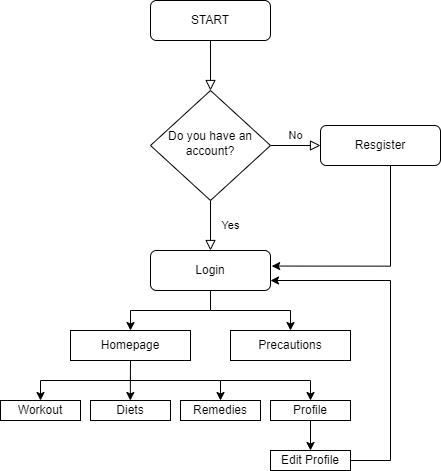

The diagram above was exported from draw.io. Its source (the exported page's mxGraphModel, read from the mxfile embedded in the PNG):
<mxGraphModel dx="1620" dy="946" grid="1" gridSize="10" guides="1" tooltips="1" connect="1" arrows="1" fold="1" page="1" pageScale="1" pageWidth="827" pageHeight="1169" math="0" shadow="0">
  <root>
    <mxCell id="WIyWlLk6GJQsqaUBKTNV-0" />
    <mxCell id="WIyWlLk6GJQsqaUBKTNV-1" parent="WIyWlLk6GJQsqaUBKTNV-0" />
    <mxCell id="WIyWlLk6GJQsqaUBKTNV-2" value="" style="rounded=0;html=1;jettySize=auto;orthogonalLoop=1;fontSize=11;endArrow=block;endFill=0;endSize=8;strokeWidth=1;shadow=0;labelBackgroundColor=none;edgeStyle=orthogonalEdgeStyle;" parent="WIyWlLk6GJQsqaUBKTNV-1" source="WIyWlLk6GJQsqaUBKTNV-3" target="WIyWlLk6GJQsqaUBKTNV-6" edge="1">
      <mxGeometry relative="1" as="geometry" />
    </mxCell>
    <mxCell id="WIyWlLk6GJQsqaUBKTNV-3" value="START" style="rounded=1;whiteSpace=wrap;html=1;fontSize=12;glass=0;strokeWidth=1;shadow=0;" parent="WIyWlLk6GJQsqaUBKTNV-1" vertex="1">
      <mxGeometry x="344" y="180" width="120" height="40" as="geometry" />
    </mxCell>
    <mxCell id="WIyWlLk6GJQsqaUBKTNV-4" value="Yes" style="rounded=0;html=1;jettySize=auto;orthogonalLoop=1;fontSize=11;endArrow=block;endFill=0;endSize=8;strokeWidth=1;shadow=0;labelBackgroundColor=none;edgeStyle=orthogonalEdgeStyle;" parent="WIyWlLk6GJQsqaUBKTNV-1" source="WIyWlLk6GJQsqaUBKTNV-6" edge="1">
      <mxGeometry y="20" relative="1" as="geometry">
        <mxPoint as="offset" />
        <mxPoint x="404" y="430" as="targetPoint" />
      </mxGeometry>
    </mxCell>
    <mxCell id="WIyWlLk6GJQsqaUBKTNV-5" value="No" style="edgeStyle=orthogonalEdgeStyle;rounded=0;html=1;jettySize=auto;orthogonalLoop=1;fontSize=11;endArrow=block;endFill=0;endSize=8;strokeWidth=1;shadow=0;labelBackgroundColor=none;" parent="WIyWlLk6GJQsqaUBKTNV-1" source="WIyWlLk6GJQsqaUBKTNV-6" target="WIyWlLk6GJQsqaUBKTNV-7" edge="1">
      <mxGeometry y="10" relative="1" as="geometry">
        <mxPoint as="offset" />
      </mxGeometry>
    </mxCell>
    <mxCell id="WIyWlLk6GJQsqaUBKTNV-6" value="Do you have an account?" style="rhombus;whiteSpace=wrap;html=1;shadow=0;fontFamily=Helvetica;fontSize=12;align=center;strokeWidth=1;spacing=6;spacingTop=-4;" parent="WIyWlLk6GJQsqaUBKTNV-1" vertex="1">
      <mxGeometry x="344" y="270" width="120" height="110" as="geometry" />
    </mxCell>
    <mxCell id="WIyWlLk6GJQsqaUBKTNV-7" value="Resgister" style="rounded=1;whiteSpace=wrap;html=1;fontSize=12;glass=0;strokeWidth=1;shadow=0;" parent="WIyWlLk6GJQsqaUBKTNV-1" vertex="1">
      <mxGeometry x="514" y="305" width="120" height="40" as="geometry" />
    </mxCell>
    <mxCell id="DvLWIm2YMfv5AlpJjIii-2" value="Login" style="rounded=1;whiteSpace=wrap;html=1;" vertex="1" parent="WIyWlLk6GJQsqaUBKTNV-1">
      <mxGeometry x="344" y="430" width="120" height="40" as="geometry" />
    </mxCell>
    <mxCell id="DvLWIm2YMfv5AlpJjIii-5" value="" style="endArrow=none;html=1;rounded=0;" edge="1" parent="WIyWlLk6GJQsqaUBKTNV-1">
      <mxGeometry width="50" height="50" relative="1" as="geometry">
        <mxPoint x="404" y="490" as="sourcePoint" />
        <mxPoint x="404" y="470" as="targetPoint" />
      </mxGeometry>
    </mxCell>
    <mxCell id="DvLWIm2YMfv5AlpJjIii-6" value="" style="endArrow=classic;html=1;rounded=0;entryX=0.5;entryY=0;entryDx=0;entryDy=0;" edge="1" parent="WIyWlLk6GJQsqaUBKTNV-1" target="DvLWIm2YMfv5AlpJjIii-8">
      <mxGeometry width="50" height="50" relative="1" as="geometry">
        <mxPoint x="404" y="490" as="sourcePoint" />
        <mxPoint x="324" y="530" as="targetPoint" />
        <Array as="points">
          <mxPoint x="324" y="490" />
        </Array>
      </mxGeometry>
    </mxCell>
    <mxCell id="DvLWIm2YMfv5AlpJjIii-7" value="" style="edgeStyle=segmentEdgeStyle;endArrow=classic;html=1;rounded=0;entryX=0.5;entryY=0;entryDx=0;entryDy=0;" edge="1" parent="WIyWlLk6GJQsqaUBKTNV-1" target="DvLWIm2YMfv5AlpJjIii-9">
      <mxGeometry width="50" height="50" relative="1" as="geometry">
        <mxPoint x="404" y="490" as="sourcePoint" />
        <mxPoint x="484" y="530" as="targetPoint" />
      </mxGeometry>
    </mxCell>
    <mxCell id="DvLWIm2YMfv5AlpJjIii-8" value="Homepage" style="rounded=0;whiteSpace=wrap;html=1;" vertex="1" parent="WIyWlLk6GJQsqaUBKTNV-1">
      <mxGeometry x="264" y="510" width="120" height="30" as="geometry" />
    </mxCell>
    <mxCell id="DvLWIm2YMfv5AlpJjIii-9" value="Precautions" style="rounded=0;whiteSpace=wrap;html=1;" vertex="1" parent="WIyWlLk6GJQsqaUBKTNV-1">
      <mxGeometry x="424" y="510" width="120" height="30" as="geometry" />
    </mxCell>
    <mxCell id="DvLWIm2YMfv5AlpJjIii-13" value="" style="edgeStyle=segmentEdgeStyle;endArrow=classic;html=1;rounded=0;entryX=0.5;entryY=0;entryDx=0;entryDy=0;" edge="1" parent="WIyWlLk6GJQsqaUBKTNV-1" target="DvLWIm2YMfv5AlpJjIii-17">
      <mxGeometry width="50" height="50" relative="1" as="geometry">
        <mxPoint x="324" y="560" as="sourcePoint" />
        <mxPoint x="244" y="590" as="targetPoint" />
        <Array as="points">
          <mxPoint x="234" y="560" />
        </Array>
      </mxGeometry>
    </mxCell>
    <mxCell id="DvLWIm2YMfv5AlpJjIii-14" value="" style="endArrow=classic;html=1;rounded=0;exitX=0.5;exitY=1;exitDx=0;exitDy=0;" edge="1" parent="WIyWlLk6GJQsqaUBKTNV-1" source="DvLWIm2YMfv5AlpJjIii-8">
      <mxGeometry width="50" height="50" relative="1" as="geometry">
        <mxPoint x="323.8" y="550" as="sourcePoint" />
        <mxPoint x="323.8" y="580" as="targetPoint" />
      </mxGeometry>
    </mxCell>
    <mxCell id="DvLWIm2YMfv5AlpJjIii-15" value="" style="edgeStyle=segmentEdgeStyle;endArrow=classic;html=1;rounded=0;entryX=0.5;entryY=0;entryDx=0;entryDy=0;" edge="1" parent="WIyWlLk6GJQsqaUBKTNV-1" target="DvLWIm2YMfv5AlpJjIii-19">
      <mxGeometry width="50" height="50" relative="1" as="geometry">
        <mxPoint x="324" y="560" as="sourcePoint" />
        <mxPoint x="434" y="590" as="targetPoint" />
      </mxGeometry>
    </mxCell>
    <mxCell id="DvLWIm2YMfv5AlpJjIii-16" value="" style="edgeStyle=segmentEdgeStyle;endArrow=classic;html=1;rounded=0;entryX=0.5;entryY=0;entryDx=0;entryDy=0;" edge="1" parent="WIyWlLk6GJQsqaUBKTNV-1" target="DvLWIm2YMfv5AlpJjIii-20">
      <mxGeometry width="50" height="50" relative="1" as="geometry">
        <mxPoint x="414" y="560" as="sourcePoint" />
        <mxPoint x="504" y="590" as="targetPoint" />
      </mxGeometry>
    </mxCell>
    <mxCell id="DvLWIm2YMfv5AlpJjIii-17" value="Workout" style="rounded=0;whiteSpace=wrap;html=1;" vertex="1" parent="WIyWlLk6GJQsqaUBKTNV-1">
      <mxGeometry x="194" y="580" width="80" height="20" as="geometry" />
    </mxCell>
    <mxCell id="DvLWIm2YMfv5AlpJjIii-18" value="Diets" style="rounded=0;whiteSpace=wrap;html=1;" vertex="1" parent="WIyWlLk6GJQsqaUBKTNV-1">
      <mxGeometry x="284" y="580" width="80" height="20" as="geometry" />
    </mxCell>
    <mxCell id="DvLWIm2YMfv5AlpJjIii-19" value="Remedies" style="rounded=0;whiteSpace=wrap;html=1;" vertex="1" parent="WIyWlLk6GJQsqaUBKTNV-1">
      <mxGeometry x="374" y="580" width="80" height="20" as="geometry" />
    </mxCell>
    <mxCell id="DvLWIm2YMfv5AlpJjIii-20" value="Profile" style="rounded=0;whiteSpace=wrap;html=1;" vertex="1" parent="WIyWlLk6GJQsqaUBKTNV-1">
      <mxGeometry x="464" y="580" width="80" height="20" as="geometry" />
    </mxCell>
    <mxCell id="DvLWIm2YMfv5AlpJjIii-21" value="" style="html=1;labelBackgroundColor=#ffffff;endArrow=classic;endFill=1;endSize=6;jettySize=auto;orthogonalLoop=1;strokeWidth=1;fontSize=14;rounded=0;exitX=0.5;exitY=1;exitDx=0;exitDy=0;" edge="1" parent="WIyWlLk6GJQsqaUBKTNV-1" source="DvLWIm2YMfv5AlpJjIii-20">
      <mxGeometry width="60" height="60" relative="1" as="geometry">
        <mxPoint x="394" y="670" as="sourcePoint" />
        <mxPoint x="504" y="630" as="targetPoint" />
      </mxGeometry>
    </mxCell>
    <mxCell id="DvLWIm2YMfv5AlpJjIii-22" value="Edit Profile" style="rounded=0;whiteSpace=wrap;html=1;" vertex="1" parent="WIyWlLk6GJQsqaUBKTNV-1">
      <mxGeometry x="464" y="630" width="80" height="20" as="geometry" />
    </mxCell>
    <mxCell id="DvLWIm2YMfv5AlpJjIii-25" value="" style="edgeStyle=segmentEdgeStyle;endArrow=classic;html=1;rounded=0;entryX=1;entryY=0.75;entryDx=0;entryDy=0;exitX=1;exitY=0.5;exitDx=0;exitDy=0;" edge="1" parent="WIyWlLk6GJQsqaUBKTNV-1" source="DvLWIm2YMfv5AlpJjIii-22" target="DvLWIm2YMfv5AlpJjIii-2">
      <mxGeometry width="50" height="50" relative="1" as="geometry">
        <mxPoint x="554" y="650" as="sourcePoint" />
        <mxPoint x="574" y="460" as="targetPoint" />
        <Array as="points">
          <mxPoint x="584" y="640" />
          <mxPoint x="584" y="460" />
        </Array>
      </mxGeometry>
    </mxCell>
    <mxCell id="DvLWIm2YMfv5AlpJjIii-30" value="" style="edgeStyle=segmentEdgeStyle;endArrow=classic;html=1;rounded=0;exitX=0.5;exitY=1;exitDx=0;exitDy=0;entryX=1.01;entryY=0.389;entryDx=0;entryDy=0;entryPerimeter=0;" edge="1" parent="WIyWlLk6GJQsqaUBKTNV-1" source="WIyWlLk6GJQsqaUBKTNV-7" target="DvLWIm2YMfv5AlpJjIii-2">
      <mxGeometry width="50" height="50" relative="1" as="geometry">
        <mxPoint x="484" y="430" as="sourcePoint" />
        <mxPoint x="584" y="440" as="targetPoint" />
        <Array as="points">
          <mxPoint x="584" y="345" />
          <mxPoint x="584" y="446" />
        </Array>
      </mxGeometry>
    </mxCell>
  </root>
</mxGraphModel>